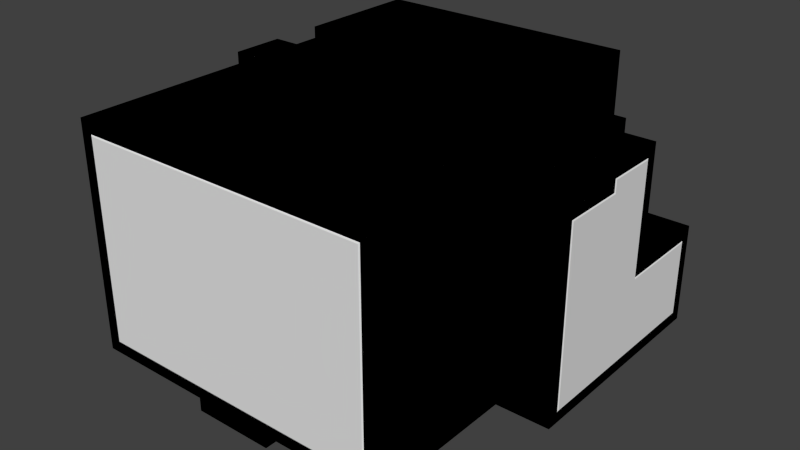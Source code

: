 # Source: Green3.blend  (saved by Blender 2.75.0; exported with 4.5.12 LTS)
import bpy
from mathutils import Matrix  # noqa: F401  (used for matrix-valued properties, if any)

bpy.ops.wm.read_factory_settings(use_empty=True)
scene = bpy.context.scene
scene.name = 'Scene'

# ---- collections
col_collection_1 = bpy.data.collections.new('Collection 1'); scene.collection.children.link(col_collection_1)

# ---- world
world_world = bpy.data.worlds.new('World'); scene.world = world_world
world_world.color = (0.05088, 0.05088, 0.05088)
world_world.use_sun_shadow = False
world_world.sun_shadow_jitter_overblur = 0.0
world_world.cycles.sampling_method = 'MANUAL'
world_world.cycles.sample_map_resolution = 256

# ---- meshes
me_plane_005 = bpy.data.meshes.new('Plane.005')
me_plane_005.from_pydata([(-14.05, 1.0, 19.0), (-14.05, 3.0, 19.0), (-14.05, 9.0, 19.0), (-14.05, 17.0, 19.0), (-14.05, 17.0, 1.0), (-14.05, 1.0, 1.0), (-14.05, 3.0, 15.0), (-14.05, 9.0, 15.0), (13.0, 18.05, 1.0), (13.0, 18.05, 7.0), (3.0, 18.05, 1.0), (3.0, 18.05, 6.0), (-3.0, 18.05, 1.0), (-3.0, 18.05, 6.0), (-13.0, 18.05, 19.0), (-13.0, 18.05, 1.0), (6.0, 18.05, 19.0), (6.0, 18.05, 15.0), (6.0, 18.05, 9.0), (6.0, 18.05, 7.0), (-2.0, 18.05, 18.0), (-2.0, 18.05, 14.0), (2.0, 18.05, 18.0), (2.0, 18.05, 14.0)], [], [(5, 6, 1, 0), (4, 7, 6, 5), (7, 4, 3, 2), (19, 11, 10, 8, 9), (19, 18, 13, 11), (18, 17, 13), (13, 15, 12), (15, 13, 17), (21, 20, 14, 15), (20, 22, 16, 14), (22, 23, 17, 16), (23, 21, 15, 17)])
_uv = me_plane_005.uv_layers.new(name='UVMap')
_uv.uv.foreach_set('vector', [1.0, 1.0, 2.0, 8.0, 2.0, 10.0, 1.0, 10.0, 0.0, 1.0, -4.0, 8.0, -7.0, 8.0, -8.0, 1.0, 0.0, 0.0, 4.0, -7.0, 4.0, 2.0, 0.0, 2.0, 0.5, 0.0, -1.0, -0.5, -1.0, -3.0, 4.0, -3.0, 4.0, 0.0, 0.5, 0.0, 0.5, 1.0, -4.0, -0.5, -1.0, -0.5, 0.5, 0.0, 0.5, 3.0, -4.0, -1.5, 1.0, 0.5, -4.0, -2.0, 1.0, -2.0, 0.0, 1.0, 5.0, 3.5, 9.5, 8.0, 0.5, 0.5, 0.5, 2.5, -5.0, 3.0, -5.0, -6.0, 0.5, 0.5, 2.5, 0.5, 4.5, 1.0, -5.0, 1.0, 0.5, 0.5, 0.5, -1.5, 2.5, -1.0, 2.5, 1.0, 0.5, 0.5, -1.5, 0.5, -7.0, -6.0, 2.5, 1.0])
me_plane_005.use_remesh_preserve_volume = False
me_plane_005.use_remesh_preserve_attributes = False
me_plane_005.use_mirror_vertex_groups = False
me_plane_005.update()
me_plane_004 = bpy.data.meshes.new('Plane.004')
me_plane_004.from_pydata([(14.05, 1.0, 15.0), (14.05, 17.0, 7.0), (14.05, 6.0, 16.0), (14.05, 10.0, 16.0), (14.05, 17.0, 1.0), (14.05, 6.0, 16.0), (14.05, 10.0, 16.0), (14.05, 1.0, 1.0), (14.05, 6.0, 15.0), (14.05, 10.0, 7.0)], [], [(7, 9, 1, 4), (7, 0, 8), (9, 7, 8), (2, 5, 6, 3, 9, 8)])
_uv = me_plane_004.uv_layers.new(name='UVMap')
_uv.uv.foreach_set('vector', [1.0, 1.0, 5.5, 4.0, 9.0, 4.0, 9.0, 1.0, 1.0, 1.0, 1.0, 8.0, 3.5, 8.0, 0.5, 0.0, -4.0, -3.0, -1.5, 4.0, 0.5, 0.5, 0.5, 0.5, 2.5, 0.5, 2.5, 0.5, 2.5, -4.0, 0.5, 0.0])
me_plane_004.use_remesh_preserve_volume = False
me_plane_004.use_remesh_preserve_attributes = False
me_plane_004.use_mirror_vertex_groups = False
me_plane_004.update()
me_plane_003 = bpy.data.meshes.new('Plane.003')
me_plane_003.from_pydata([(11.0, -1.0, 2.95), (6.0, -1.0, 2.95), (-11.0, -1.0, 2.95), (-6.0, -1.0, 2.95), (-4.0, -9.0, 2.95), (4.0, -14.0, 2.95), (4.0, -9.0, 2.95), (-4.0, -14.0, 2.95), (-6.0, -9.0, 2.95), (6.0, -9.0, 2.95), (-11.0, -14.0, 2.95), (11.0, -14.0, 2.95), (11.0, -15.05, 4.0), (-11.0, -15.05, 4.0), (11.0, -15.05, 19.0), (-11.0, -15.05, 19.0)], [], [(3, 2, 10, 8), (0, 1, 9, 11), (13, 15, 14, 12), (10, 7, 4, 8), (11, 9, 6, 5)])
_uv = me_plane_003.uv_layers.new(name='UVMap')
_uv.uv.foreach_set('vector', [0.5, 5.96e-08, -2.0, 5.96e-08, -2.0, -6.5, 0.5, -4.0, 0.0, 5.96e-08, -2.5, 5.96e-08, -2.5, -4.0, 0.0, -6.5, 0.0, 0.5, 0.0, 8.0, 11.0, 8.0, 11.0, 0.5, 0.0, 0.5, 3.5, 0.5, 3.5, 3.0, 2.5, 3.0, 0.0, 0.5, -2.5, 3.0, -3.5, 3.0, -3.5, 0.5])
me_plane_003.use_remesh_preserve_volume = False
me_plane_003.use_remesh_preserve_attributes = False
me_plane_003.use_mirror_vertex_groups = False
me_plane_003.update()
me_plane_002 = bpy.data.meshes.new('Plane.002')
me_plane_002.from_pydata([(-13.0, 17.0, -0.05), (13.0, 17.0, -0.05), (-3.0, 13.0, -0.05), (-3.0, 17.0, -0.05), (3.0, 13.0, -0.05), (3.0, 17.0, -0.05), (-13.0, 1.0, -0.05), (5.0, 1.0, -0.05), (13.0, 1.0, -0.05), (-5.0, 1.0, -0.05)], [], [(2, 3, 0, 6), (5, 4, 8, 1), (4, 7, 8), (2, 6, 9), (4, 2, 9, 7)])
_uv = me_plane_002.uv_layers.new(name='UVMap')
_uv.uv.foreach_set('vector', [1.0, 0.0, 1.0, 2.0, -4.0, 2.0, -4.0, -6.0, 0.0, 0.0, 0.0, -2.0, 5.0, -8.0, 5.0, 0.0, 0.0, 0.0, 1.0, -6.0, 5.0, -6.0, 1.0, 0.0, -4.0, -6.0, 0.0, -6.0, 0.0, 0.0, -3.0, 0.0, -4.0, -6.0, 1.0, -6.0])
me_plane_002.use_remesh_preserve_volume = False
me_plane_002.use_remesh_preserve_attributes = False
me_plane_002.use_mirror_vertex_groups = False
me_plane_002.update()
me_plane_001 = bpy.data.meshes.new('Plane.001')
me_plane_001.from_pydata([(-2.0, 14.5, 0.0), (2.0, 14.5, 0.0), (-2.0, 18.0, 0.0), (2.0, 18.0, 0.0), (11.0, -1.0, 2.95), (6.0, -1.0, 2.95), (-11.0, -1.0, 2.95), (-6.0, -1.0, 2.95), (-14.05, 1.0, 19.0), (14.05, 1.0, 15.0), (12.0, 0.0, 16.0), (-12.0, 0.0, 20.0), (11.0, -15.05, 4.0), (-11.0, -15.05, 4.0), (-5.0, -8.0, 3.0), (11.0, -15.05, 19.0), (-11.0, -15.05, 19.0), (12.0, 4.0, 16.0), (12.0, 4.0, 20.0), (14.0, 5.9, 15.1), (8.0, 5.0, 16.0), (8.0, 11.0, 16.0), (7.0, 4.0, 16.0), (7.0, 4.0, 20.0), (8.0, 11.0, 17.0), (1.9, 18.0, 17.9), (-14.05, 3.0, 19.0), (-12.0, 4.0, 20.0), (-14.0, 3.1, 15.1), (-12.0, 4.0, 16.0), (-14.0, 8.9, 15.1), (-12.0, 8.0, 16.0), (-14.05, 9.0, 19.0), (-12.0, 8.0, 20.0), (-1.9, 18.0, 17.9), (3.0, -8.0, 3.0), (-3.0, -8.0, 3.0), (3.0, -9.0, 3.0), (-3.0, -9.0, 3.0), (3.0, -15.0, 3.0), (-3.0, -15.0, 3.0), (1.9, 18.0, 14.1), (8.0, 18.0, 15.0), (8.0, 18.0, 9.0), (6.1, 18.0, 9.0), (6.1, 18.0, 7.1), (14.05, 17.0, 7.0), (8.0, 5.0, 17.0), (7.0, 11.0, 8.0), (14.0, 10.1, 7.1), (7.0, 11.0, 16.0), (14.05, 6.0, 16.0), (9.0, 10.0, 17.0), (9.0, 6.0, 17.0), (14.0, 6.0, 17.0), (14.05, 10.0, 16.0), (14.0, 10.0, 17.0), (7.0, 12.0, 15.0), (7.0, 12.0, 9.0), (8.0, 12.0, 15.0), (8.0, 12.0, 9.0), (8.0, 18.0, 14.0), (8.0, 18.0, 10.0), (8.0, 13.0, 10.0), (8.0, 13.0, 14.0), (-13.1, 0.9, 0.0), (-13.0, 17.0, -0.05), (5.0, 0.9, 0.0), (13.1, 0.9, 0.0), (13.0, 17.0, -0.05), (-5.0, 0.9, 0.0), (-2.0, 18.0, 5.0), (2.0, 18.0, 5.0), (-1.9, 18.0, 14.1), (-14.0, 0.9, 0.9), (14.0, 0.9, 0.9), (14.05, 17.0, 1.0), (-5.0, 0.0, 0.0), (-3.0, 13.0, -0.05), (-3.0, 17.0, -0.05), (3.0, 13.0, -0.05), (3.0, 17.0, -0.05), (-2.9, 17.1, 0.0), (-2.9, 13.1, 0.0), (2.9, 13.1, 0.0), (2.9, 17.1, 0.0), (-13.1, 17.1, 0.0), (-13.0, 1.0, -0.05), (5.0, 1.0, -0.05), (13.0, 1.0, -0.05), (13.1, 17.1, 0.0), (-5.0, 1.0, -0.05), (-12.0, -15.0, 20.0), (-12.0, -15.0, 3.0), (11.1, -14.1, 3.0), (12.0, -15.0, 20.0), (3.0, -15.05, 4.0), (-3.0, -15.05, 4.0), (3.0, -15.0, 3.9), (-3.0, -15.0, 3.9), (-11.1, -15.0, 19.1), (-11.1, -15.0, 3.9), (11.1, -15.0, 3.9), (11.1, -15.0, 19.1), (14.0, 0.0, 0.0), (13.0, 18.05, 1.0), (14.0, 0.0, 16.0), (14.0, 5.0, 16.0), (14.0, 5.0, 17.0), (13.0, 18.05, 7.0), (14.0, 11.0, 8.0), (14.0, 11.0, 17.0), (14.0, 6.0, 16.1), (14.0, 10.0, 16.1), (14.05, 1.0, 1.0), (14.0, 17.1, 0.9), (14.0, 0.9, 15.1), (14.05, 6.0, 15.0), (14.0, 5.9, 16.1), (14.0, 17.1, 7.1), (14.05, 10.0, 7.0), (14.0, 10.1, 16.1), (-13.1, 18.0, 19.1), (-13.1, 18.0, 0.9), (6.1, 18.0, 19.1), (6.1, 18.0, 15.0), (-1.0, 17.0, 17.0), (-1.0, 17.0, 15.0), (1.0, 17.0, 17.0), (1.0, 17.0, 15.0), (-14.05, 17.0, 19.0), (-14.0, 17.1, 0.9), (7.0, 18.0, 20.0), (7.0, 18.0, 15.0), (7.0, 18.0, 9.0), (7.0, 18.0, 8.0), (14.0, 18.0, 8.0), (3.0, 18.05, 1.0), (3.0, 18.05, 6.0), (-3.0, 18.05, 1.0), (-3.0, 18.05, 6.0), (14.0, 18.0, 0.0), (-1.0, 18.0, 17.0), (-1.0, 18.0, 15.0), (1.0, 18.0, 17.0), (1.0, 18.0, 15.0), (2.9, 18.0, 0.9), (2.9, 18.0, 5.9), (-2.9, 18.0, 0.9), (-2.9, 18.0, 5.9), (-13.0, 18.05, 19.0), (-13.0, 18.05, 1.0), (6.0, 18.05, 19.0), (6.0, 18.05, 15.0), (6.0, 18.05, 9.0), (6.0, 18.05, 7.0), (13.1, 18.0, 7.1), (13.1, 18.0, 0.9), (-2.0, 18.05, 18.0), (-2.0, 18.05, 14.0), (2.0, 18.05, 18.0), (2.0, 18.05, 14.0), (-14.0, 18.0, 0.0), (-14.0, 0.0, 0.0), (-14.0, 0.0, 20.0), (-14.0, 4.0, 20.0), (-14.0, 4.0, 16.0), (-14.0, 8.0, 16.0), (-14.0, 8.0, 20.0), (-14.0, 18.0, 20.0), (-14.05, 17.0, 1.0), (-14.05, 1.0, 1.0), (-14.0, 0.9, 19.1), (-14.0, 3.1, 19.1), (-14.05, 3.0, 15.0), (-14.05, 9.0, 15.0), (-14.0, 8.9, 19.1), (-14.0, 17.1, 19.1), (-5.0, -1.6, 0.3), (5.0, -1.6, 0.3), (-5.0, -0.8, 0.3), (5.0, -0.8, 0.3), (5.0, 0.0, 0.0), (5.0, -0.8, 0.0), (-5.0, -0.8, 0.0), (-5.0, -1.6, 0.6), (-5.0, -3.2, 0.9), (5.0, -3.2, 0.9), (5.0, -2.4, 0.9), (5.0, -1.6, 0.6), (5.0, -2.4, 0.6), (-5.0, -2.4, 0.6), (-5.0, -2.4, 0.9), (5.0, -3.2, 1.2), (-5.0, -4.8, 1.5), (5.0, -4.8, 1.5), (5.0, -4.0, 1.5), (-5.0, -3.2, 1.2), (5.0, -4.0, 1.2), (-5.0, -4.0, 1.2), (-5.0, -4.0, 1.5), (5.0, -4.8, 1.8), (-5.0, -4.8, 1.8), (-5.0, -6.4, 2.1), (5.0, -6.4, 2.1), (5.0, -5.6, 2.1), (5.0, -5.6, 1.8), (-5.0, -5.6, 1.8), (-5.0, -5.6, 2.1), (-5.0, -6.4, 2.4), (-5.0, -8.0, 2.7), (5.0, -8.0, 2.7), (5.0, -6.4, 2.4), (5.0, -7.2, 2.4), (-5.0, -7.2, 2.4), (5.0, -7.2, 2.7), (-5.0, -7.2, 2.7), (5.0, -8.0, 3.0), (5.0, 0.0, 3.0), (12.0, 0.0, 3.0), (-12.0, 0.0, 3.0), (-5.0, 0.0, 3.0), (-11.1, -14.1, 3.0), (12.0, -15.0, 3.0), (-5.9, -8.9, 3.0), (-4.0, -9.0, 2.95), (4.0, -14.0, 2.95), (4.0, -9.0, 2.95), (4.0, -9.0, 2.95), (-4.0, -9.0, 2.95), (-4.0, -14.0, 2.95), (5.9, -8.9, 3.0), (-6.0, -9.0, 2.95), (-3.9, -8.9, 3.0), (3.9, -9.0, 3.0), (3.9, -14.1, 3.0), (-3.9, -14.1, 3.0), (-3.9, -9.0, 3.0), (6.0, -9.0, 2.95), (3.9, -8.9, 3.0), (5.9, -0.9, 3.0), (11.1, -0.9, 3.0), (-11.1, -0.9, 3.0), (-5.9, -0.9, 3.0), (-11.0, -14.0, 2.95), (11.0, -14.0, 2.95), (3.0, -9.0, 2.0), (-3.0, -9.0, 2.0), (3.0, -15.0, 2.0), (-3.0, -15.0, 2.0), (-2.0, -15.0, 2.0), (2.0, -15.0, 2.0), (-2.0, -10.0, 2.0), (2.0, -10.0, 2.0)], [], [(77, 163, 220, 221), (220, 163, 164, 11), (104, 219, 10, 106), (220, 11, 92, 93), (10, 219, 223, 95), (18, 17, 10, 95), (106, 10, 17, 107), (17, 18, 23, 22), (53, 54, 108, 47), (107, 17, 22, 20), (47, 24, 52, 53), (11, 23, 18, 95, 92), (11, 164, 165, 27), (27, 165, 166, 29), (29, 166, 167, 31), (31, 167, 168, 33), (29, 31, 33, 27), (132, 33, 169), (33, 168, 169), (132, 23, 11, 27, 33), (37, 35, 36, 38), (144, 142, 126, 128), (64, 63, 60, 59), (20, 47, 108, 107), (135, 136, 110, 48), (21, 24, 47, 20), (22, 23, 132, 50), (20, 22, 50, 21), (48, 110, 21, 50), (52, 24, 111, 56), (24, 21, 110, 111), (43, 134, 58, 60), (58, 57, 59, 60), (42, 59, 57, 133), (62, 43, 60, 63), (61, 64, 59, 42), (42, 133, 134, 43, 62, 61), (133, 57, 50, 132), (58, 134, 135, 48), (48, 50, 57, 58), (221, 14, 77), (178, 180, 185), (65, 86, 162, 163), (90, 68, 104, 141), (70, 65, 163, 77), (82, 83, 0, 2), (84, 85, 3, 1), (86, 82, 2, 162), (85, 90, 141, 3), (83, 84, 1, 0), (79, 78, 83, 82), (80, 81, 85, 84), (78, 80, 84, 83), (87, 66, 86, 65), (89, 88, 67, 68), (69, 89, 68, 90), (91, 87, 65, 70), (88, 91, 70, 67), (66, 79, 82, 86), (81, 69, 90, 85), (100, 101, 93, 92), (102, 103, 95, 223), (103, 100, 92, 95), (99, 98, 39, 40), (101, 99, 40, 93), (98, 102, 223, 39), (97, 96, 98, 99), (16, 13, 101, 100), (12, 15, 103, 102), (15, 16, 100, 103), (13, 97, 99, 101), (96, 12, 102, 98), (75, 115, 141, 104), (116, 75, 104, 106), (19, 116, 106, 107), (118, 19, 107, 108), (119, 49, 110, 136), (115, 119, 136, 141), (112, 118, 108, 54), (121, 113, 56, 111), (49, 121, 111, 110), (113, 112, 54, 56), (114, 76, 115, 75), (9, 114, 75, 116), (117, 9, 116, 19), (51, 117, 19, 118), (46, 120, 49, 119), (76, 46, 119, 115), (120, 55, 121, 49), (127, 129, 128, 126), (145, 144, 128, 129), (142, 143, 127, 126), (143, 145, 129, 127), (123, 122, 169, 162), (122, 124, 132, 169), (124, 125, 133, 132), (44, 45, 135, 134), (45, 156, 136, 135), (125, 44, 134, 133), (146, 147, 72, 3), (149, 148, 2, 71), (156, 157, 141, 136), (147, 149, 71, 72), (148, 123, 162, 2), (157, 146, 3, 141), (34, 73, 143, 142), (25, 34, 142, 144), (41, 25, 144, 145), (73, 41, 145, 143), (137, 138, 147, 146), (140, 139, 148, 149), (138, 140, 149, 147), (151, 150, 122, 123), (150, 152, 124, 122), (152, 153, 125, 124), (154, 155, 45, 44), (155, 109, 156, 45), (153, 154, 44, 125), (109, 105, 157, 156), (139, 151, 123, 148), (105, 137, 146, 157), (158, 159, 73, 34), (160, 158, 34, 25), (161, 160, 25, 41), (159, 161, 41, 73), (131, 74, 163, 162), (74, 172, 164, 163), (172, 173, 165, 164), (173, 28, 166, 165), (28, 30, 167, 166), (30, 176, 168, 167), (176, 177, 169, 168), (177, 131, 162, 169), (170, 171, 74, 131), (171, 8, 172, 74), (8, 26, 173, 172), (26, 174, 28, 173), (174, 175, 30, 28), (175, 32, 176, 30), (32, 130, 177, 176), (130, 170, 131, 177), (181, 180, 178, 179), (187, 193, 188), (195, 201, 196), (195, 194, 202, 201), (199, 197, 200), (213, 214, 216, 215), (213, 215, 212), (104, 182, 218, 219), (218, 182, 217), (68, 67, 182, 104), (67, 70, 77, 182), (55, 51, 112, 113), (51, 118, 112), (55, 113, 121), (179, 189, 181), (179, 178, 185, 189), (182, 77, 184, 183), (183, 184, 180, 181), (183, 181, 182), (184, 77, 180), (186, 192, 197), (187, 186, 197, 193), (188, 192, 186, 187), (189, 185, 191, 190), (190, 191, 192, 188), (190, 188, 189), (191, 185, 192), (194, 200, 202), (196, 200, 194, 195), (193, 197, 199, 198), (198, 199, 200, 196), (198, 196, 193), (203, 208, 209), (204, 212, 205), (204, 203, 209, 212), (205, 208, 203, 204), (201, 202, 207, 206), (206, 207, 208, 205), (206, 205, 201), (207, 202, 208), (210, 216, 14), (211, 217, 215), (211, 210, 14, 217), (215, 216, 210, 211), (212, 209, 214, 213), (214, 209, 216), (240, 241, 219, 218), (242, 243, 221, 220), (222, 242, 220, 93), (241, 94, 223, 219), (243, 224, 14, 221), (224, 233, 36, 14), (234, 239, 35, 37), (233, 237, 38, 36), (235, 234, 37, 39), (237, 236, 40, 38), (236, 222, 93, 40), (94, 235, 39, 223), (231, 240, 218, 217), (239, 231, 217, 35), (232, 225, 233, 224), (226, 228, 234, 235), (229, 230, 236, 237), (227, 238, 231, 239), (5, 4, 241, 240), (6, 7, 243, 242), (244, 6, 242, 222), (4, 245, 94, 241), (7, 232, 224, 243), (228, 227, 239, 234), (225, 229, 237, 233), (230, 244, 222, 236), (245, 226, 235, 94), (238, 5, 240, 231), (39, 37, 246, 248), (38, 40, 249, 247), (37, 38, 247, 246), (252, 247, 249, 250), (246, 247, 252, 253), (251, 248, 246, 253), (39, 248, 251, 250, 249, 40)])
_uv = me_plane_001.uv_layers.new(name='UVMap')
_uv.uv.foreach_set('vector', [0.3608, 0.7038, 0.2358, 0.7038, 0.2636, 0.6632, 0.3608, 0.6632, 0.2636, 0.6632, 0.2358, 0.7038, 0.2358, 0.4333, 0.2636, 0.4333, 0.9999, 0.8661, 0.9721, 0.8255, 0.9721, 0.6497, 0.9999, 0.6497, 0.1944, 0.7583, 0.1944, 0.9882, 3.973e-08, 0.9882, 0.0, 0.7583, 0.4166, 0.8106, 0.5972, 0.8106, 0.5972, 1.0, 0.3611, 1.0, 0.3611, 0.7565, 0.4166, 0.7565, 0.4166, 0.8106, 0.3611, 1.0, 0.9183, 0.5515, 0.8986, 0.5323, 0.9379, 0.494, 0.9674, 0.5036, 0.9588, 0.3736, 0.9033, 0.3736, 0.9033, 0.3062, 0.9588, 0.3062, 0.9027, 0.565, 0.9027, 0.6327, 0.8888, 0.6327, 0.8888, 0.5515, 0.9674, 0.5036, 0.9379, 0.494, 0.8888, 0.4462, 0.9085, 0.4462, 0.8888, 0.5515, 0.9721, 0.5515, 0.9582, 0.565, 0.9027, 0.565, 0.02778, 0.2437, 0.2916, 0.1896, 0.3611, 0.1896, 0.3611, 0.4333, 0.02778, 0.4333, 0.02778, 0.2437, 5.298e-08, 0.2437, 5.298e-08, 0.1896, 0.02778, 0.1896, 0.5972, 0.8512, 0.6248, 0.8512, 0.6248, 0.9053, 0.5972, 0.9053, 0.2911, 0.7038, 0.3189, 0.7038, 0.3189, 0.7579, 0.2911, 0.7579, 0.3466, 0.7579, 0.3189, 0.7579, 0.3189, 0.7038, 0.3466, 0.7038, 0.7643, 0.325, 0.7643, 0.3791, 0.7088, 0.3791, 0.7088, 0.325, 0.2916, 0.0, 0.02778, 0.1354, 0.0, 5.165e-08, 0.02778, 0.1354, 2.649e-08, 0.1354, 0.0, 5.165e-08, 0.2916, 0.0, 0.2916, 0.1896, 0.02778, 0.2437, 0.02778, 0.1896, 0.02778, 0.1354, 0.7783, 0.1354, 0.806, 0.1354, 0.806, 0.1896, 0.7783, 0.1896, 0.3466, 0.7579, 0.3466, 0.7309, 0.3605, 0.7309, 0.3605, 0.7579, 0.9726, 0.1896, 0.9726, 0.1354, 0.9865, 0.1219, 0.9865, 0.2031, 0.9727, 0.3736, 0.9588, 0.3736, 0.9588, 0.2923, 0.9727, 0.2923, 0.9721, 0.8661, 0.9721, 0.9609, 0.8749, 0.9609, 0.8749, 0.8661, 0.9693, 0.2844, 0.9554, 0.2844, 0.9554, 0.2031, 0.9693, 0.2031, 0.25, 0.9477, 0.1944, 0.9477, 0.1944, 0.7583, 0.25, 0.853, 0.9085, 0.4462, 0.8888, 0.4462, 0.9576, 0.3791, 0.9674, 0.3887, 1.0, 0.1219, 0.9033, 0.1219, 0.9862, 0.01354, 1.0, 0.01354, 0.9582, 0.565, 0.9721, 0.5515, 0.9721, 0.6327, 0.9582, 0.6327, 0.9862, 0.0, 0.9862, 0.01354, 0.9033, 0.1219, 0.9033, 5.165e-08, 0.6387, 0.9324, 0.6248, 0.9324, 0.6248, 0.8512, 0.6387, 0.8512, 0.9674, 0.4603, 0.9674, 0.3791, 0.9813, 0.3791, 0.9813, 0.4603, 0.9554, 0.2031, 0.9554, 0.2844, 0.9415, 0.2844, 0.9415, 0.2031, 0.9033, 0.1354, 0.9033, 0.1219, 0.9865, 0.1219, 0.9726, 0.1354, 0.9033, 0.1896, 0.9726, 0.1896, 0.9865, 0.2031, 0.9033, 0.2031, 0.4305, 0.6756, 0.4305, 0.6621, 0.5138, 0.6621, 0.5138, 0.6756, 0.5, 0.6756, 0.4444, 0.6756, 0.2639, 0.7583, 0.2639, 0.8394, 0.25, 0.853, 0.1944, 0.7583, 0.3472, 0.8394, 0.3472, 0.7583, 0.3611, 0.7583, 0.3611, 0.853, 0.3611, 0.853, 0.25, 0.853, 0.2639, 0.8394, 0.3472, 0.8394, 0.9033, 0.2902, 0.9415, 0.2031, 0.9415, 0.3062, 0.4589, 0.2573, 0.4589, 0.2573, 0.0, 0.0, 0.4714, 0.3669, 0.6963, 0.3669, 0.7088, 0.3791, 0.4589, 0.3791, 0.6963, 0.01219, 0.4714, 0.01219, 0.4589, 3.874e-08, 0.7088, 0.0, 0.4714, 0.2573, 0.4714, 0.3669, 0.4589, 0.3791, 0.4589, 0.2573, 0.6963, 0.2288, 0.6408, 0.2288, 0.6533, 0.2166, 0.7088, 0.2166, 0.6408, 0.1503, 0.6963, 0.1503, 0.7088, 0.1625, 0.6533, 0.1625, 0.6963, 0.3669, 0.6963, 0.2288, 0.7088, 0.2166, 0.7088, 0.3791, 0.6963, 0.1503, 0.6963, 0.01219, 0.7088, 0.0, 0.7088, 0.1625, 0.6408, 0.2288, 0.6408, 0.1503, 0.6533, 0.1625, 0.6533, 0.2166, 0.695, 0.2302, 0.6394, 0.2302, 0.6408, 0.2288, 0.6963, 0.2288, 0.6394, 0.1489, 0.695, 0.1489, 0.6963, 0.1503, 0.6408, 0.1503, 0.6394, 0.2302, 0.6394, 0.1489, 0.6408, 0.1503, 0.6408, 0.2288, 0.4728, 0.3656, 0.695, 0.3656, 0.6963, 0.3669, 0.4714, 0.3669, 0.4728, 0.01354, 0.4728, 0.1219, 0.4714, 0.1219, 0.4714, 0.01219, 0.695, 0.01354, 0.4728, 0.01354, 0.4714, 0.01219, 0.6963, 0.01219, 0.4728, 0.2573, 0.4728, 0.3656, 0.4714, 0.3669, 0.4714, 0.2573, 0.4728, 0.1219, 0.4728, 0.2573, 0.4714, 0.2573, 0.4714, 0.1219, 0.695, 0.3656, 0.695, 0.2302, 0.6963, 0.2288, 0.6963, 0.3669, 0.695, 0.1489, 0.695, 0.01354, 0.6963, 0.01219, 0.6963, 0.1503, 0.2233, 0.4455, 0.01248, 0.4455, 0.0, 0.4333, 0.2358, 0.4333, 0.01248, 0.7461, 0.2233, 0.7461, 0.2358, 0.7583, 6.622e-08, 0.7583, 0.2233, 0.7461, 0.2233, 0.4455, 0.2358, 0.4333, 0.2358, 0.7583, 0.01248, 0.5687, 0.01248, 0.6229, 3.311e-08, 0.6229, 3.311e-08, 0.5687, 0.01248, 0.4455, 0.01248, 0.5687, 3.311e-08, 0.5687, 0.0, 0.4333, 0.01248, 0.6229, 0.01248, 0.7461, 6.622e-08, 0.7583, 3.311e-08, 0.6229, 0.01391, 0.5687, 0.01391, 0.6229, 0.01248, 0.6229, 0.01248, 0.5687, 0.222, 0.4468, 0.01391, 0.4468, 0.01248, 0.4455, 0.2233, 0.4455, 0.01391, 0.7447, 0.222, 0.7447, 0.2233, 0.7461, 0.01248, 0.7461, 0.222, 0.7447, 0.222, 0.4468, 0.2233, 0.4455, 0.2233, 0.7461, 0.01391, 0.4468, 0.01391, 0.5687, 0.01248, 0.5687, 0.01248, 0.4455, 0.01391, 0.6229, 0.01391, 0.7447, 0.01248, 0.7461, 0.01248, 0.6229, 0.8624, 0.881, 0.8624, 0.6619, 0.8749, 0.6497, 0.8749, 0.8932, 0.6652, 0.881, 0.8624, 0.881, 0.8749, 0.8932, 0.6527, 0.8932, 0.6652, 0.8134, 0.6652, 0.881, 0.6527, 0.8932, 0.6527, 0.8256, 0.6513, 0.8134, 0.6652, 0.8134, 0.6527, 0.8256, 0.6388, 0.8256, 0.7763, 0.6619, 0.7763, 0.7566, 0.7638, 0.7444, 0.7638, 0.6497, 0.8624, 0.6619, 0.7763, 0.6619, 0.7638, 0.6497, 0.8749, 0.6497, 0.6513, 0.812, 0.6513, 0.8134, 0.6388, 0.8256, 0.6388, 0.812, 0.6513, 0.7566, 0.6513, 0.7579, 0.6388, 0.7579, 0.6388, 0.7444, 0.7763, 0.7566, 0.6513, 0.7566, 0.6388, 0.7444, 0.7638, 0.7444, 0.6513, 0.7579, 0.6513, 0.812, 0.6388, 0.812, 0.6388, 0.7579, 0.861, 0.8797, 0.861, 0.6632, 0.8624, 0.6619, 0.8624, 0.881, 0.6666, 0.8797, 0.861, 0.8797, 0.8624, 0.881, 0.6652, 0.881, 0.6666, 0.812, 0.6666, 0.8797, 0.6652, 0.881, 0.6652, 0.8134, 0.6527, 0.812, 0.6666, 0.812, 0.6652, 0.8134, 0.6513, 0.8134, 0.7777, 0.6632, 0.7777, 0.7579, 0.7763, 0.7566, 0.7763, 0.6619, 0.861, 0.6632, 0.7777, 0.6632, 0.7763, 0.6619, 0.8624, 0.6619, 0.7777, 0.7579, 0.6527, 0.7579, 0.6513, 0.7566, 0.7763, 0.7566, 0.7643, 0.325, 0.792, 0.325, 0.792, 0.3521, 0.7643, 0.3521, 0.7782, 0.3521, 0.7782, 0.3791, 0.7643, 0.3791, 0.7643, 0.3521, 0.792, 0.3521, 0.792, 0.325, 0.8059, 0.325, 0.8059, 0.3521, 0.3605, 0.7038, 0.3605, 0.7309, 0.3466, 0.7309, 0.3466, 0.7038, 0.6263, 0.3913, 0.3736, 0.3913, 0.3611, 0.3791, 0.6388, 0.3791, 0.3736, 0.3913, 0.3736, 0.65, 0.3611, 0.6621, 0.3611, 0.3791, 0.3736, 0.65, 0.4305, 0.65, 0.4305, 0.6621, 0.3611, 0.6621, 0.5138, 0.65, 0.5402, 0.65, 0.5277, 0.6621, 0.5138, 0.6621, 0.5402, 0.65, 0.5402, 0.7443, 0.5277, 0.7565, 0.5277, 0.6621, 0.4305, 0.65, 0.5138, 0.65, 0.5138, 0.6621, 0.4305, 0.6621, 0.6263, 0.6069, 0.5569, 0.6069, 0.5694, 0.5947, 0.6388, 0.5947, 0.5569, 0.5287, 0.6263, 0.5287, 0.6388, 0.5408, 0.5694, 0.5408, 0.5402, 0.7443, 0.6263, 0.7443, 0.6388, 0.7565, 0.5277, 0.7565, 0.5569, 0.6069, 0.5569, 0.5287, 0.5694, 0.5408, 0.5694, 0.5947, 0.6263, 0.5287, 0.6263, 0.3913, 0.6388, 0.3791, 0.6388, 0.5408, 0.6263, 0.7443, 0.6263, 0.6069, 0.6388, 0.5947, 0.6388, 0.7565, 0.2896, 0.7051, 0.2896, 0.7566, 0.2772, 0.7444, 0.2772, 0.7173, 0.2371, 0.7051, 0.2896, 0.7051, 0.2772, 0.7173, 0.2496, 0.7173, 0.2371, 0.7566, 0.2371, 0.7051, 0.2496, 0.7173, 0.2496, 0.7444, 0.2896, 0.7566, 0.2371, 0.7566, 0.2496, 0.7444, 0.2772, 0.7444, 0.6249, 0.6082, 0.5555, 0.6082, 0.5569, 0.6069, 0.6263, 0.6069, 0.5555, 0.5273, 0.6249, 0.5273, 0.6263, 0.5287, 0.5569, 0.5287, 0.5555, 0.6082, 0.5555, 0.5273, 0.5569, 0.5287, 0.5569, 0.6069, 0.6249, 0.3925, 0.375, 0.3925, 0.3736, 0.3913, 0.6263, 0.3913, 0.375, 0.3925, 0.375, 0.6486, 0.3736, 0.65, 0.3736, 0.3913, 0.375, 0.6486, 0.4305, 0.6486, 0.4305, 0.65, 0.3736, 0.65, 0.5138, 0.6486, 0.5416, 0.6486, 0.5402, 0.65, 0.5138, 0.65, 0.5416, 0.6486, 0.5416, 0.7429, 0.5402, 0.7443, 0.5402, 0.65, 0.4305, 0.6486, 0.5138, 0.6486, 0.5138, 0.65, 0.4305, 0.65, 0.5416, 0.7429, 0.6249, 0.7429, 0.6263, 0.7443, 0.5402, 0.7443, 0.6249, 0.5273, 0.6249, 0.3925, 0.6263, 0.3913, 0.6263, 0.5287, 0.6249, 0.7429, 0.6249, 0.6082, 0.6263, 0.6069, 0.6263, 0.7443, 0.2911, 0.7038, 0.2911, 0.7579, 0.2896, 0.7566, 0.2896, 0.7051, 0.2358, 0.7038, 0.2911, 0.7038, 0.2896, 0.7051, 0.2371, 0.7051, 0.2358, 0.7579, 0.2358, 0.7038, 0.2371, 0.7051, 0.2371, 0.7566, 0.2911, 0.7579, 0.2358, 0.7579, 0.2371, 0.7566, 0.2896, 0.7566, 0.8763, 0.3913, 0.6513, 0.3913, 0.6388, 0.3791, 0.8888, 0.3791, 0.6513, 0.3913, 0.6513, 0.6375, 0.6388, 0.6497, 0.6388, 0.3791, 0.6513, 0.6375, 0.6819, 0.6375, 0.6944, 0.6497, 0.6388, 0.6497, 0.6819, 0.6375, 0.6819, 0.5834, 0.6944, 0.5956, 0.6944, 0.6497, 0.6819, 0.5834, 0.7624, 0.5834, 0.7499, 0.5956, 0.6944, 0.5956, 0.7624, 0.5834, 0.7624, 0.6375, 0.7499, 0.6497, 0.7499, 0.5956, 0.7624, 0.6375, 0.8763, 0.6375, 0.8888, 0.6497, 0.7499, 0.6497, 0.8763, 0.6375, 0.8763, 0.3913, 0.8888, 0.3791, 0.8888, 0.6497, 0.8749, 0.3926, 0.6527, 0.3926, 0.6513, 0.3913, 0.8763, 0.3913, 0.6527, 0.3926, 0.6527, 0.6361, 0.6513, 0.6375, 0.6513, 0.3913, 0.6527, 0.6361, 0.6805, 0.6361, 0.6819, 0.6375, 0.6513, 0.6375, 0.6805, 0.6361, 0.6805, 0.582, 0.6819, 0.5834, 0.6819, 0.6375, 0.6805, 0.582, 0.7638, 0.582, 0.7624, 0.5834, 0.6819, 0.5834, 0.7638, 0.582, 0.7638, 0.6361, 0.7624, 0.6375, 0.7624, 0.5834, 0.7638, 0.6361, 0.8749, 0.6361, 0.8763, 0.6375, 0.7624, 0.6375, 0.8749, 0.6361, 0.8749, 0.3926, 0.8763, 0.3913, 0.8763, 0.6375, 0.4589, 0.1219, 0.4589, 0.2573, 0.4589, 0.2573, 0.4589, 0.1219, 0.4589, 0.1219, 0.0, 0.0, 0.4589, 0.1219, 0.4589, 0.1219, 0.0, 0.0, 0.4589, 0.1219, 0.4589, 0.1219, 0.4589, 0.2573, 0.4589, 0.2573, 0.4589, 0.1219, 0.4589, 0.2573, 0.4589, 0.2573, 0.0, 0.0, 0.4589, 0.1219, 0.4589, 0.2573, 0.4589, 0.2573, 0.4589, 0.1219, 0.4589, 0.1219, 0.0, 0.0, 0.4589, 0.1219, 0.9999, 0.8661, 0.8749, 0.8661, 0.8749, 0.8255, 0.9721, 0.8255, 0.6388, 0.8512, 0.5972, 0.8512, 0.6388, 0.7565, 0.4714, 0.01219, 0.4714, 0.1219, 0.4589, 0.1219, 0.4589, 3.874e-08, 0.4714, 0.1219, 0.4714, 0.2573, 0.4589, 0.2573, 0.4589, 0.1219, 0.6527, 0.7579, 0.6527, 0.812, 0.6513, 0.812, 0.6513, 0.7579, 0.6527, 0.812, 0.6513, 0.8134, 0.6513, 0.812, 0.6527, 0.7579, 0.6513, 0.7579, 0.6513, 0.7566, 0.4589, 0.1219, 0.0, 0.0, 0.4589, 0.1219, 0.4589, 0.1219, 0.4589, 0.2573, 0.4589, 0.2573, 0.4589, 0.1219, 0.4589, 0.1219, 0.4589, 0.2573, 0.4589, 0.2573, 0.4589, 0.1219, 0.4589, 0.1219, 0.4589, 0.2573, 0.4589, 0.2573, 0.4589, 0.1219, 0.4589, 0.1219, 0.0, 0.0, 0.4589, 0.1219, 0.4589, 0.2573, 0.4589, 0.2573, 0.0, 0.0, 0.4589, 0.2573, 0.4589, 0.2573, 0.0, 0.0, 0.4589, 0.1219, 0.4589, 0.2573, 0.4589, 0.2573, 0.4589, 0.1219, 0.4589, 0.1219, 0.4589, 0.2573, 0.4589, 0.2573, 0.4589, 0.1219, 0.4589, 0.1219, 0.4589, 0.2573, 0.4589, 0.2573, 0.4589, 0.1219, 0.4589, 0.1219, 0.4589, 0.2573, 0.4589, 0.2573, 0.4589, 0.1219, 0.4589, 0.1219, 0.0, 0.0, 0.4589, 0.1219, 0.4589, 0.2573, 0.4589, 0.2573, 0.0, 0.0, 0.4589, 0.2573, 0.4589, 0.2573, 0.0, 0.0, 0.4589, 0.1219, 0.4589, 0.2573, 0.4589, 0.2573, 0.4589, 0.1219, 0.4589, 0.1219, 0.4589, 0.2573, 0.4589, 0.2573, 0.4589, 0.1219, 0.4589, 0.1219, 0.4589, 0.2573, 0.4589, 0.2573, 0.4589, 0.1219, 0.4589, 0.1219, 0.0, 0.0, 0.4589, 0.1219, 0.4589, 0.2573, 0.4589, 0.2573, 0.0, 0.0, 0.4589, 0.1219, 0.0, 0.0, 0.4589, 0.1219, 0.4589, 0.1219, 0.4589, 0.2573, 0.4589, 0.2573, 0.4589, 0.1219, 0.4589, 0.1219, 0.4589, 0.2573, 0.4589, 0.2573, 0.4589, 0.1219, 0.4589, 0.1219, 0.4589, 0.2573, 0.4589, 0.2573, 0.4589, 0.1219, 0.4589, 0.1219, 0.4589, 0.2573, 0.4589, 0.2573, 0.4589, 0.1219, 0.4589, 0.1219, 0.0, 0.0, 0.4589, 0.1219, 0.4589, 0.2573, 0.4589, 0.2573, 0.0, 0.0, 0.4589, 0.2573, 0.4589, 0.2573, 0.0, 0.0, 0.4589, 0.1219, 0.0, 0.0, 0.4589, 0.1219, 0.4589, 0.1219, 0.4589, 0.2573, 0.4589, 0.2573, 0.4589, 0.1219, 0.4589, 0.1219, 0.4589, 0.2573, 0.4589, 0.2573, 0.4589, 0.1219, 0.4589, 0.1219, 0.4589, 0.2573, 0.4589, 0.2573, 0.4589, 0.1219, 0.4589, 0.2573, 0.4589, 0.2573, 0.0, 0.0, 0.8919, 0.0826, 0.8911, 0.01219, 0.9033, 1.291e-08, 0.9033, 0.09478, 0.8911, 0.3128, 0.8919, 0.2424, 0.9033, 0.2302, 0.9033, 0.325, 0.7233, 0.3128, 0.8911, 0.3128, 0.9033, 0.325, 0.7088, 0.325, 0.8911, 0.01219, 0.7233, 0.01219, 0.7088, 0.0, 0.9033, 1.291e-08, 0.8919, 0.2424, 0.7916, 0.2424, 0.806, 0.2302, 0.9033, 0.2302, 0.7916, 0.2424, 0.7877, 0.2018, 0.806, 0.1896, 0.806, 0.2302, 0.7857, 0.1232, 0.7877, 0.1232, 0.806, 0.1354, 0.7783, 0.1354, 0.7877, 0.2018, 0.7857, 0.2018, 0.7783, 0.1896, 0.806, 0.1896, 0.7222, 0.1232, 0.7857, 0.1232, 0.7783, 0.1354, 0.7088, 0.1354, 0.7857, 0.2018, 0.7222, 0.2018, 0.7088, 0.1896, 0.7783, 0.1896, 0.7222, 0.2018, 0.7233, 0.3128, 0.7088, 0.325, 0.7088, 0.1896, 0.7233, 0.01219, 0.7222, 0.1232, 0.7088, 0.1354, 0.7088, 0.0, 0.7916, 0.0826, 0.8919, 0.0826, 0.9033, 0.09478, 0.806, 0.09478, 0.7877, 0.1232, 0.7916, 0.0826, 0.806, 0.09478, 0.806, 0.1354, 0.79, 0.2437, 0.7861, 0.2031, 0.7877, 0.2018, 0.7916, 0.2424, 0.7238, 0.1219, 0.7861, 0.1219, 0.7857, 0.1232, 0.7222, 0.1232, 0.7861, 0.2031, 0.7238, 0.2031, 0.7222, 0.2018, 0.7857, 0.2018, 0.7861, 0.1219, 0.79, 0.08124, 0.7916, 0.0826, 0.7877, 0.1232, 0.8906, 0.08124, 0.8898, 0.01354, 0.8911, 0.01219, 0.8919, 0.0826, 0.8898, 0.3114, 0.8906, 0.2437, 0.8919, 0.2424, 0.8911, 0.3128, 0.7249, 0.3114, 0.8898, 0.3114, 0.8911, 0.3128, 0.7233, 0.3128, 0.8898, 0.01354, 0.7249, 0.01354, 0.7233, 0.01219, 0.8911, 0.01219, 0.8906, 0.2437, 0.79, 0.2437, 0.7916, 0.2424, 0.8919, 0.2424, 0.7861, 0.1219, 0.7861, 0.1219, 0.7877, 0.1232, 0.7857, 0.1232, 0.7861, 0.2031, 0.7861, 0.2031, 0.7857, 0.2018, 0.7877, 0.2018, 0.7238, 0.2031, 0.7249, 0.3114, 0.7233, 0.3128, 0.7222, 0.2018, 0.7249, 0.01354, 0.7238, 0.1219, 0.7222, 0.1232, 0.7233, 0.01219, 0.79, 0.08124, 0.8906, 0.08124, 0.8919, 0.0826, 0.7916, 0.0826, 0.7088, 0.1354, 0.7783, 0.1354, 0.7783, 0.1354, 0.7088, 0.1354, 0.7783, 0.1896, 0.7088, 0.1896, 0.7088, 0.1896, 0.7783, 0.1896, 0.7783, 0.1354, 0.7783, 0.1896, 0.7783, 0.1896, 0.7783, 0.1354, 0.0, 0.0, 0.7088, 0.1896, 0.0, 0.0, 0.0, 0.0, 0.0, 0.0, 0.7783, 0.1896, 0.0, 0.0, 0.0, 0.0, 0.0, 0.0, 0.7783, 0.1354, 0.0, 0.0, 0.0, 0.0, 0.7088, 0.1354, 0.0, 0.0, 0.0, 0.0, 0.0, 0.0, 0.7088, 0.1896, 3.311e-08, 0.6229])
me_plane_001.use_remesh_preserve_volume = False
me_plane_001.use_remesh_preserve_attributes = False
me_plane_001.use_mirror_vertex_groups = False
me_plane_001.update()
me_plane = bpy.data.meshes.new('Plane')
me_plane.from_pydata([(-2.0, 14.0, 0.0), (2.0, 14.0, 0.0), (-2.0, 18.0, 0.0), (2.0, 18.0, 0.0), (12.0, 0.0, 3.0), (5.0, 0.0, 3.0), (-12.0, 0.0, 3.0), (-5.0, 0.0, 3.0), (-14.0, 0.0, 20.0), (14.0, 0.0, 16.0), (12.0, 0.0, 16.0), (-12.0, 0.0, 20.0), (12.0, -15.0, 3.0), (5.0, -7.0, 3.0), (-12.0, -15.0, 3.0), (-5.0, -7.0, 3.0), (12.0, -15.0, 20.0), (-12.0, -15.0, 20.0), (12.0, 4.0, 16.0), (12.0, 4.0, 20.0), (14.0, 5.0, 16.0), (8.0, 5.0, 16.0), (8.0, 11.0, 16.0), (7.0, 4.0, 16.0), (7.0, 4.0, 20.0), (8.0, 11.0, 17.0), (1.0, 18.0, 17.0), (-14.0, 4.0, 20.0), (-12.0, 4.0, 20.0), (-14.0, 4.0, 16.0), (-12.0, 4.0, 16.0), (-14.0, 8.0, 16.0), (-12.0, 8.0, 16.0), (-14.0, 8.0, 20.0), (-12.0, 8.0, 20.0), (-1.0, 18.0, 17.0), (3.0, -7.0, 3.0), (-3.0, -7.0, 3.0), (3.0, -9.0, 3.0), (-3.0, -9.0, 3.0), (3.0, -15.0, 3.0), (-3.0, -15.0, 3.0), (1.0, 18.0, 15.0), (8.0, 18.0, 15.0), (8.0, 18.0, 9.0), (7.0, 18.0, 9.0), (7.0, 18.0, 8.0), (14.0, 18.0, 8.0), (8.0, 5.0, 17.0), (7.0, 11.0, 8.0), (14.0, 11.0, 8.0), (7.0, 11.0, 16.0), (14.0, 5.0, 17.0), (9.0, 10.0, 17.0), (9.0, 6.0, 17.0), (14.0, 6.0, 17.0), (14.0, 11.0, 17.0), (14.0, 10.0, 17.0), (7.0, 12.0, 15.0), (7.0, 12.0, 9.0), (8.0, 12.0, 15.0), (8.0, 12.0, 9.0), (8.0, 18.0, 14.0), (8.0, 18.0, 10.0), (8.0, 13.0, 10.0), (8.0, 13.0, 14.0), (-14.0, 0.0, 0.0), (-1.0, 18.0, 15.0), (5.0, 0.0, 0.0), (14.0, 0.0, 0.0), (14.0, 18.0, 0.0), (-5.0, 0.0, 0.0), (-2.0, 18.0, 5.0), (2.0, 18.0, 5.0), (-14.0, 18.0, 20.0), (-14.0, 18.0, 0.0), (7.0, 18.0, 20.0), (7.0, 18.0, 15.0), (-1.0, 17.0, 17.0), (-1.0, 17.0, 15.0), (1.0, 17.0, 17.0), (1.0, 17.0, 15.0), (3.0, -9.0, 2.0), (-3.0, -9.0, 2.0), (3.0, -15.0, 2.0), (-3.0, -15.0, 2.0), (2.0, -15.0, 2.0), (-2.0, -15.0, 2.0), (2.0, -10.0, 2.0), (-2.0, -10.0, 2.0)], [], [(69, 68, 5, 4), (71, 66, 6, 7), (6, 66, 8, 11), (69, 4, 10, 9), (6, 11, 17, 14), (4, 5, 13, 12), (10, 4, 12, 16), (7, 6, 14, 15), (19, 18, 10, 16), (9, 10, 18, 20), (18, 19, 24, 23), (54, 55, 52, 48), (20, 18, 23, 21), (48, 25, 53, 54), (14, 17, 16, 12, 40, 41), (11, 24, 19, 16, 17), (11, 8, 27, 28), (28, 27, 29, 30), (30, 29, 31, 32), (32, 31, 33, 34), (30, 32, 34, 28), (66, 29, 27, 8), (75, 31, 29, 66), (31, 75, 74, 33), (76, 34, 74), (34, 33, 74), (76, 24, 11, 28, 34), (38, 36, 37, 39), (14, 41, 39, 37, 15), (12, 13, 36, 38, 40), (67, 42, 81, 79), (65, 64, 61, 60), (46, 73, 3, 70, 47), (21, 48, 52, 20), (46, 47, 50, 49), (22, 25, 48, 21), (23, 24, 76, 51), (21, 23, 51, 22), (49, 50, 22, 51), (53, 25, 56, 57), (25, 22, 50, 56), (69, 50, 47, 70), (69, 9, 20), (50, 69, 20), (52, 55, 57, 56, 50, 20), (44, 45, 59, 61), (59, 58, 60, 61), (43, 60, 58, 77), (63, 44, 61, 64), (62, 65, 60, 43), (43, 77, 45, 44, 63, 62), (77, 58, 51, 76), (59, 45, 46, 49), (49, 51, 58, 59), (5, 68, 13), (7, 15, 71), (71, 15, 13, 68), (0, 2, 75, 66), (3, 1, 69, 70), (46, 45, 72, 73), (1, 68, 69), (0, 66, 71), (1, 0, 71, 68), (45, 77, 72), (72, 75, 2), (75, 72, 77), (67, 35, 74, 75), (35, 26, 76, 74), (26, 42, 77, 76), (42, 67, 75, 77), (79, 81, 80, 78), (26, 35, 78, 80), (42, 26, 80, 81), (35, 67, 79, 78), (41, 40, 84, 86, 87, 85), (39, 41, 85, 83), (40, 38, 82, 84), (38, 39, 83, 82), (82, 88, 86, 84), (83, 89, 88, 82), (87, 89, 83, 85)])
me_plane.use_remesh_preserve_volume = False
me_plane.use_remesh_preserve_attributes = False
me_plane.use_mirror_vertex_groups = False
me_plane.update()

# ---- curves / text
cu_nurbspath_003 = bpy.data.curves.new('NurbsPath.003', 'CURVE')
cu_nurbspath_003.dimensions = '3D'
_sp = cu_nurbspath_003.splines.new('BEZIER'); _sp.bezier_points.add(1)
_sp.bezier_points.foreach_set('co', [0.0, 0.0, 0.0, 3.2, -1.1, -0.97])
_sp.bezier_points.foreach_set('handle_left', [-0.9996, 0.0, -0.02778, 1.596, -1.611, -0.97])
_sp.bezier_points.foreach_set('handle_right', [3.786, 0.0, 0.1052, 4.153, -0.7964, -0.97])
for _p, _l, _r in zip(_sp.bezier_points, ['ALIGNED', 'ALIGNED'], ['ALIGNED', 'ALIGNED']): _p.handle_left_type = _l; _p.handle_right_type = _r
_sp.bezier_points.foreach_set('tilt', [0.576, 0.5236])
_sp.order_u = 0
_sp.order_v = 0
_sp.resolution_u = 15
cu_nurbspath_003.use_path_clamp = True
cu_nurbspath_003.bevel_resolution = 1
cu_nurbspath_003.bevel_depth = 0.05
cu_nurbspath_003.resolution_u = 15
cu_nurbspath_003.render_resolution_u = 15
cu_nurbspath_003.fill_mode = 'FULL'
cu_nurbspath_002 = bpy.data.curves.new('NurbsPath.002', 'CURVE')
cu_nurbspath_002.dimensions = '3D'
_sp = cu_nurbspath_002.splines.new('BEZIER'); _sp.bezier_points.add(1)
_sp.bezier_points.foreach_set('co', [0.0, 0.0, 0.0, 2.98, 0.394, -0.8034])
_sp.bezier_points.foreach_set('handle_left', [-0.9579, 0.1049, 0.2671, 1.98, 0.19, -1.043])
_sp.bezier_points.foreach_set('handle_right', [1.0, -0.1095, -0.2789, 3.934, 0.5887, -0.5753])
for _p, _l, _r in zip(_sp.bezier_points, ['ALIGNED', 'ALIGNED'], ['ALIGNED', 'ALIGNED']): _p.handle_left_type = _l; _p.handle_right_type = _r
_sp.bezier_points.foreach_set('tilt', [0.03491, 0.3142])
_sp.order_u = 0
_sp.order_v = 0
_sp.resolution_u = 15
cu_nurbspath_002.use_path_clamp = True
cu_nurbspath_002.bevel_resolution = 1
cu_nurbspath_002.bevel_depth = 0.05
cu_nurbspath_002.resolution_u = 15
cu_nurbspath_002.render_resolution_u = 15
cu_nurbspath_002.fill_mode = 'FULL'
cu_nurbspath_001 = bpy.data.curves.new('NurbsPath.001', 'CURVE')
cu_nurbspath_001.dimensions = '3D'
_sp = cu_nurbspath_001.splines.new('BEZIER'); _sp.bezier_points.add(1)
_sp.bezier_points.foreach_set('co', [0.0, 0.0, 0.0, 5.8, -4.567, -2.517])
_sp.bezier_points.foreach_set('handle_left', [0.0, 0.3718, 0.9283, 3.062, -4.481, -2.959])
_sp.bezier_points.foreach_set('handle_right', [0.0, -1.184, -2.957, 6.787, -4.598, -2.358])
for _p, _l, _r in zip(_sp.bezier_points, ['ALIGNED', 'ALIGNED'], ['ALIGNED', 'ALIGNED']): _p.handle_left_type = _l; _p.handle_right_type = _r
_sp.bezier_points.foreach_set('tilt', [0.2618, 0.1745])
_sp.order_u = 0
_sp.order_v = 0
_sp.resolution_u = 15
cu_nurbspath_001.use_path_clamp = True
cu_nurbspath_001.bevel_resolution = 1
cu_nurbspath_001.bevel_depth = 0.05
cu_nurbspath_001.resolution_u = 15
cu_nurbspath_001.render_resolution_u = 15
cu_nurbspath_001.fill_mode = 'FULL'
cu_nurbspath_000 = bpy.data.curves.new('NurbsPath.000', 'CURVE')
cu_nurbspath_000.dimensions = '3D'
_sp = cu_nurbspath_000.splines.new('BEZIER'); _sp.bezier_points.add(1)
_sp.bezier_points.foreach_set('co', [0.0, 0.0, 0.0, 0.0, 2.384e-06, -9.434])
_sp.bezier_points.foreach_set('handle_left', [0.0, -0.4186, 0.9082, 0.0, 0.6637, -8.826])
_sp.bezier_points.foreach_set('handle_right', [0.0, 0.4609, -1.0, 0.0, -0.7371, -10.11])
for _p, _l, _r in zip(_sp.bezier_points, ['ALIGNED', 'ALIGNED'], ['ALIGNED', 'ALIGNED']): _p.handle_left_type = _l; _p.handle_right_type = _r
_sp.order_u = 0
_sp.order_v = 0
_sp.resolution_u = 15
cu_nurbspath_000.use_path_clamp = True
cu_nurbspath_000.bevel_resolution = 1
cu_nurbspath_000.bevel_depth = 0.05
cu_nurbspath_000.resolution_u = 15
cu_nurbspath_000.render_resolution_u = 15
cu_nurbspath_000.fill_mode = 'FULL'
cu_nurbspath_007 = bpy.data.curves.new('NurbsPath.007', 'CURVE')
cu_nurbspath_007.dimensions = '3D'
_sp = cu_nurbspath_007.splines.new('BEZIER'); _sp.bezier_points.add(1)
_sp.bezier_points.foreach_set('co', [0.0, 0.0, 0.0, -0.8, 5.267, -0.6872])
_sp.bezier_points.foreach_set('handle_left', [0.0, 0.0, 1.0, -0.8, 4.56, 0.01995])
_sp.bezier_points.foreach_set('handle_right', [0.0, 0.0, -1.933, -0.8, 5.974, -1.394])
for _p, _l, _r in zip(_sp.bezier_points, ['ALIGNED', 'ALIGNED'], ['ALIGNED', 'ALIGNED']): _p.handle_left_type = _l; _p.handle_right_type = _r
_sp.bezier_points.foreach_set('tilt', [0.6981, 0.05236])
_sp.order_u = 0
_sp.order_v = 0
_sp.resolution_u = 15
cu_nurbspath_007.use_path_clamp = True
cu_nurbspath_007.bevel_resolution = 1
cu_nurbspath_007.bevel_depth = 0.05
cu_nurbspath_007.resolution_u = 15
cu_nurbspath_007.render_resolution_u = 15
cu_nurbspath_007.fill_mode = 'FULL'

# ---- objects
ob_green3cablee = bpy.data.objects.new('Green3CableE', cu_nurbspath_003)
ob_green3cabled = bpy.data.objects.new('Green3CableD', cu_nurbspath_002)
ob_green3cablec = bpy.data.objects.new('Green3CableC', cu_nurbspath_001)
ob_green3cableb = bpy.data.objects.new('Green3CableB', cu_nurbspath_000)
ob_green3flooryellow = bpy.data.objects.new('Green3FloorYellow', me_plane_005)
ob_green3floorgreen = bpy.data.objects.new('Green3FloorGreen', me_plane_004)
ob_green3floorwhite = bpy.data.objects.new('Green3FloorWhite', me_plane_003)
ob_green3floorred = bpy.data.objects.new('Green3FloorRed', me_plane_002)
ob_green3wallwhite = bpy.data.objects.new('Green3WallWhite', me_plane_001)
ob_green3collision = bpy.data.objects.new('Green3Collision', me_plane)
ob_green3cablea = bpy.data.objects.new('Green3CableA', cu_nurbspath_007)

# ---- transforms, parenting, visibility, modifiers, constraints
ob_green3cablee.location = (-5.0, -13.0, 3.2)
ob_green3cablee.lineart.crease_threshold = 0.0
_m = ob_green3cablee.modifiers.new('EdgeSplit', 'EDGE_SPLIT')
ob_green3cabled.location = (-8.97, -13.55, 4.0)
ob_green3cabled.lineart.crease_threshold = 0.0
_m = ob_green3cabled.modifiers.new('EdgeSplit', 'EDGE_SPLIT')
ob_green3cablec.location = (-11.8, -8.283, 5.717)
ob_green3cablec.lineart.crease_threshold = 0.0
_m = ob_green3cablec.modifiers.new('EdgeSplit', 'EDGE_SPLIT')
ob_green3cableb.location = (-11.8, -7.717, 15.72)
ob_green3cableb.lineart.crease_threshold = 0.0
_m = ob_green3cableb.modifiers.new('EdgeSplit', 'EDGE_SPLIT')
ob_green3flooryellow.location = (0.0, 0.0, 0.0)
ob_green3flooryellow.lineart.crease_threshold = 0.0
ob_green3floorgreen.location = (0.0, 0.0, 0.0)
ob_green3floorgreen.lineart.crease_threshold = 0.0
ob_green3floorwhite.location = (0.0, 0.0, 0.0)
ob_green3floorwhite.lineart.crease_threshold = 0.0
ob_green3floorred.location = (0.0, 0.0, 0.0)
ob_green3floorred.lineart.crease_threshold = 0.0
ob_green3wallwhite.location = (0.0, 0.0, 0.0)
ob_green3wallwhite.lineart.crease_threshold = 0.0
ob_green3collision.location = (0.0, 0.0, 0.0)
ob_green3collision.hide_viewport = True
ob_green3collision.lineart.crease_threshold = 0.0
ob_green3cablea.location = (-11.0, -13.55, 16.97)
ob_green3cablea.lineart.crease_threshold = 0.0
_m = ob_green3cablea.modifiers.new('EdgeSplit', 'EDGE_SPLIT')

# ---- collection membership
col_collection_1.objects.link(ob_green3cablee)
col_collection_1.objects.link(ob_green3cabled)
col_collection_1.objects.link(ob_green3cablec)
col_collection_1.objects.link(ob_green3cableb)
col_collection_1.objects.link(ob_green3flooryellow)
col_collection_1.objects.link(ob_green3floorgreen)
col_collection_1.objects.link(ob_green3floorwhite)
col_collection_1.objects.link(ob_green3floorred)
col_collection_1.objects.link(ob_green3wallwhite)
col_collection_1.objects.link(ob_green3collision)
col_collection_1.objects.link(ob_green3cablea)

# ---- scene / render settings (as saved in the file)
scene.frame_start = 1; scene.frame_end = 250; scene.frame_set(1)
scene.render.engine = 'BLENDER_EEVEE_NEXT'
scene.render.resolution_percentage = 50
scene.render.dither_intensity = 0.0
scene.cycles.use_denoising = False
scene.cycles.samples = 10
scene.cycles.sampling_pattern = 'TABULATED_SOBOL'
scene.cycles.light_sampling_threshold = 0.0
scene.cycles.use_adaptive_sampling = False
scene.cycles.use_light_tree = False
scene.cycles.blur_glossy = 0.0
scene.cycles.pixel_filter_type = 'GAUSSIAN'
scene.cycles.sample_clamp_indirect = 0.0
scene.view_settings.view_transform = 'Standard'
bpy.context.view_layer.update()

# ---- added for rendering (the .blend has no active camera and no usable light): camera, sun
cam_auto = bpy.data.cameras.new('AutoCamera')
cam_auto.lens = 50.0
cam_auto.sensor_width = 36.0
cam_auto.clip_end = 1000.0
ob_auto_camera = bpy.data.objects.new('AutoCamera', cam_auto)
scene.collection.objects.link(ob_auto_camera)
ob_auto_camera.location = (44.2808, -51.662, 45.3997)
ob_auto_camera.rotation_euler = (1.09748, -7.21219e-08, 0.694738)
scene.camera = ob_auto_camera
light_auto_sun = bpy.data.lights.new('AutoSun', 'SUN')
light_auto_sun.energy = 3.0
light_auto_sun.angle = 0.0523599
ob_auto_sun = bpy.data.objects.new('AutoSun', light_auto_sun)
scene.collection.objects.link(ob_auto_sun)
ob_auto_sun.rotation_euler = (0.872665, 0.174533, 0.523599)
bpy.context.view_layer.update()
